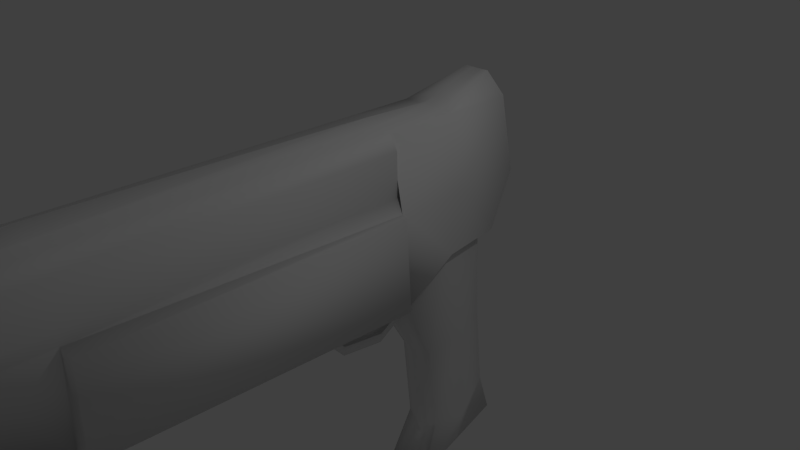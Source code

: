 # Source: Gun.blend  (saved by Blender 2.68.0; exported with 4.5.12 LTS)
import bpy
from mathutils import Matrix  # noqa: F401  (used for matrix-valued properties, if any)

bpy.ops.wm.read_factory_settings(use_empty=True)
scene = bpy.context.scene
scene.name = 'Scene'

# ---- collections
col_collection_1 = bpy.data.collections.new('Collection 1'); scene.collection.children.link(col_collection_1)

# ---- materials (node trees are filled in below, after node groups)
mat_material = bpy.data.materials.new('Material')
mat_material.alpha_threshold = 0.0
mat_material.use_transparent_shadow = False
mat_material.roughness = 0.5
mat_material.line_color = (0.0, 0.0, 0.0, 1.0)

# ---- material node trees

# ---- world
world_world = bpy.data.worlds.new('World'); scene.world = world_world
world_world.color = (0.05088, 0.05088, 0.05088)
world_world.use_sun_shadow = False
world_world.sun_shadow_jitter_overblur = 0.0
world_world.cycles.sampling_method = 'MANUAL'
world_world.cycles.sample_map_resolution = 256

# ---- cameras
cam_camera = bpy.data.cameras.new('Camera')
cam_camera.clip_end = 100.0
cam_camera.lens = 35.0
cam_camera.sensor_width = 32.0
cam_camera.sensor_height = 18.0
cam_camera.ortho_scale = 7.314
cam_camera.dof.focus_distance = 0.0
cam_camera.dof.aperture_fstop = 128.0

# ---- lights
light_lamp = bpy.data.lights.new('Lamp', 'POINT')
light_lamp.transmission_factor = 0.0
light_lamp.cutoff_distance = 30.0
light_lamp.energy = 100.0
light_lamp.shadow_buffer_clip_start = 1.001
light_lamp.shadow_soft_size = 0.1
light_lamp.shadow_maximum_resolution = 0.006
light_lamp.use_absolute_resolution = True
light_lamp.cycles.use_multiple_importance_sampling = False

# ---- meshes
me_plane = bpy.data.meshes.new('Plane')
me_plane.from_pydata([(0.33, 0.4899, -0.05137), (-0.33, 0.4899, -0.05137), (0.33, 1.0, 5.96e-08), (-0.33, 1.0, 5.96e-08), (0.33, 0.1892, -0.2466), (-0.33, 0.1892, -0.2466), (0.33, 0.02599, -0.8627), (-0.33, 0.02599, -0.8627), (0.33, 0.1924, -1.223), (-0.33, 0.1924, -1.223), (0.33, 0.4518, -1.437), (-0.33, 0.4518, -1.437), (0.33, 0.3681, -0.01665), (-0.33, 0.3681, -0.01665), (0.33, 0.8781, 0.03471), (-0.33, 0.8781, 0.03471), (0.33, 0.06731, -0.2119), (-0.33, 0.06731, -0.2119), (0.33, -0.09588, -0.828), (-0.33, -0.09588, -0.828), (0.33, 0.07054, -1.189), (-0.33, 0.07054, -1.189), (0.33, 0.33, -1.402), (-0.33, 0.33, -1.402), (0.151, 0.6011, -0.7629), (-0.151, 0.6011, -0.7629), (0.151, 0.3722, -0.7024), (-0.151, 0.3722, -0.7024), (0.151, 0.2695, -0.5765), (-0.151, 0.2695, -0.5765), (0.151, 0.2573, -0.4984), (-0.151, 0.2573, -0.4984), (0.135, 0.5504, -0.7935), (-0.135, 0.5504, -0.7935), (0.135, 0.3457, -0.7394), (-0.135, 0.3457, -0.7394), (0.135, 0.2539, -0.6269), (-0.135, 0.2539, -0.6269), (0.135, 0.243, -0.557), (-0.135, 0.243, -0.557)], [], [(1, 3, 2, 0), (0, 4, 5, 1), (4, 6, 7, 5), (6, 8, 9, 7), (8, 10, 11, 9), (13, 12, 14, 15), (12, 13, 17, 16), (16, 17, 19, 18), (18, 19, 21, 20), (20, 21, 23, 22), (9, 11, 23, 21), (5, 7, 19, 17), (0, 2, 14, 12), (10, 8, 20, 22), (6, 4, 16, 18), (3, 1, 13, 15), (7, 9, 21, 19), (1, 5, 17, 13), (8, 6, 18, 20), (4, 0, 12, 16), (11, 10, 22, 23), (2, 3, 15, 14), (24, 25, 27, 26), (27, 29, 28, 26), (29, 31, 30, 28), (32, 34, 35, 33), (35, 34, 36, 37), (37, 36, 38, 39), (30, 31, 39, 38), (25, 24, 32, 33), (24, 26, 34, 32), (29, 27, 35, 37), (31, 29, 37, 39), (27, 25, 33, 35), (26, 28, 36, 34), (28, 30, 38, 36)])
me_plane.polygons.foreach_set('use_smooth', [True] * 36)
me_plane.use_remesh_preserve_volume = False
me_plane.use_remesh_preserve_attributes = False
me_plane.use_mirror_vertex_groups = False
me_plane.update()
me_cube_001 = bpy.data.meshes.new('Cube.001')
me_cube_001.from_pydata([(0.0, -0.0804, -0.4611), (0.0, 1.791, 0.2446), (0.0, 0.7784, -2.159), (0.0, 2.097, -1.661), (0.0, 0.9422, -3.906), (0.0, 2.261, -3.408), (0.0, 0.6486, -4.436), (0.0, 2.251, -3.832), (0.4953, 0.1221, -0.6713), (0.4953, 1.719, -0.0692), (0.3092, 0.8547, -2.119), (0.3092, 1.98, -1.695), (0.3092, 0.9944, -3.61), (0.3092, 2.119, -3.186), (0.3898, 0.6486, -4.436), (0.3898, 2.251, -3.832), (0.0, 1.45, -4.134), (0.576, 0.8553, -0.1083), (0.3898, 1.438, -1.91), (0.3898, 1.601, -3.657), (0.3898, 1.45, -4.134), (0.1652, 2.251, -3.832), (0.1652, 0.6486, -4.436), (0.1249, 0.9683, -3.758), (0.1249, 0.8165, -2.139), (0.2179, 0.02085, -0.5662), (0.1249, 2.19, -3.297), (0.2179, 1.755, 0.0877), (0.1249, 2.038, -1.678), (0.1652, 1.45, -4.134)], [], [(17, 8, 10, 18), (18, 10, 12, 19), (19, 12, 14, 20), (29, 21, 15, 20), (23, 22, 14, 12), (25, 24, 10, 8), (21, 26, 13, 15), (28, 27, 9, 11), (24, 23, 12, 10), (26, 28, 11, 13), (9, 17, 18, 11), (11, 18, 19, 13), (13, 19, 20, 15), (22, 29, 20, 14), (16, 7, 21, 29), (4, 6, 22, 23), (0, 2, 24, 25), (7, 5, 26, 21), (3, 1, 27, 28), (2, 4, 23, 24), (5, 3, 28, 26), (6, 16, 29, 22)])
me_cube_001.polygons.foreach_set('use_smooth', [True] * 22)
me_cube_001.materials.append(mat_material)
me_cube_001.use_remesh_preserve_volume = False
me_cube_001.use_remesh_preserve_attributes = False
me_cube_001.use_mirror_vertex_groups = False
me_cube_001.update()
me_cube = bpy.data.meshes.new('Cube')
me_cube.from_pydata([(0.0, -0.0804, -0.4611), (0.0, 1.791, 0.2446), (0.0, 1.975, 0.7653), (0.0, -0.02489, 1.862), (0.0, 1.975, 1.765), (0.0, -4.267, -0.4611), (0.0, -4.211, 1.92), (0.0, -6.188, -0.1337), (0.0, -6.614, 0.7653), (0.0, -6.614, 1.765), (0.4953, 0.1221, -0.6713), (0.576, -0.02489, 0.7653), (0.4953, 1.719, -0.0692), (0.576, 1.975, 0.7653), (0.3898, -0.02489, 1.765), (0.3898, 1.975, 1.765), (0.3898, -4.267, -0.4611), (0.3898, -4.211, 0.7653), (0.3898, -4.211, 1.765), (0.6555, -6.188, -0.1337), (0.3898, -6.614, 0.7653), (0.3898, -6.614, 1.765), (0.0, 0.9751, 1.823), (0.576, 0.8553, -0.1083), (0.576, 0.9751, 0.7653), (0.3898, 0.9751, 1.765), (0.496, -0.02489, 0.9757), (0.496, -0.02489, 1.555), (0.496, -4.211, 0.9757), (0.496, -4.211, 1.555), (0.496, -6.614, 0.9757), (0.496, -6.614, 1.555), (0.5649, 0.1253, -0.6789), (0.6455, -0.0217, 0.7577), (0.6455, -4.264, -0.4688), (0.6455, -4.208, 0.7577), (0.0, 1.881, 2.065), (0.1877, 1.88, 2.07), (0.0, 1.151, 1.838), (0.1899, 1.15, 1.842), (0.0, -6.614, 0.9516), (0.0, -6.614, 1.579), (0.3172, -6.614, 0.9516), (0.3172, -6.614, 1.579), (0.0, -4.121, 0.9516), (0.0, -4.121, 1.579), (0.3172, -4.121, 0.9516), (0.3172, -4.121, 1.579), (0.1652, -6.614, 0.7653), (0.1069, -6.614, 1.765), (0.1069, -4.211, 1.765), (0.2179, 0.02085, -0.5662), (0.1069, -0.02489, 1.765), (0.2179, 1.755, 0.0877), (0.1652, -4.267, -0.4611), (0.298, -6.188, -0.1337), (0.1652, 1.975, 1.765), (0.2583, 1.975, 0.7653), (0.1069, 0.9751, 1.765), (0.06415, 1.88, 2.067), (0.06524, 1.151, 1.84), (0.1289, -6.614, 0.9516), (0.1289, -6.614, 1.579), (0.1289, -4.121, 0.9516), (0.1289, -4.121, 1.579)], [], [(24, 23, 12, 13), (24, 13, 15, 25), (18, 21, 31, 29), (10, 11, 33, 32), (20, 17, 28, 30), (16, 17, 20, 19), (49, 9, 41, 62), (50, 49, 21, 18), (52, 50, 18, 14), (55, 54, 16, 19), (58, 52, 14, 25), (53, 57, 13, 12), (54, 51, 10, 16), (57, 56, 15, 13), (48, 55, 19, 20), (11, 10, 23, 24), (11, 24, 25, 14), (56, 4, 36, 59), (26, 27, 29, 28), (28, 29, 31, 30), (17, 11, 26, 28), (21, 20, 30, 31), (11, 14, 27, 26), (14, 18, 29, 27), (32, 33, 35, 34), (11, 17, 35, 33), (17, 16, 34, 35), (16, 10, 32, 34), (59, 60, 39, 37), (58, 25, 39, 60), (25, 15, 37, 39), (61, 42, 46, 63), (20, 21, 43, 42), (48, 20, 42, 61), (64, 63, 46, 47), (62, 41, 45, 64), (42, 43, 47, 46), (21, 49, 62, 43), (6, 9, 49, 50), (3, 6, 50, 52), (7, 5, 54, 55), (22, 3, 52, 58), (1, 2, 57, 53), (5, 0, 51, 54), (2, 4, 56, 57), (8, 7, 55, 48), (15, 56, 59, 37), (36, 38, 60, 59), (22, 58, 60, 38), (40, 61, 63, 44), (8, 48, 61, 40), (45, 44, 63, 64), (43, 62, 64, 47)])
me_cube.polygons.foreach_set('use_smooth', [True] * 53)
me_cube.materials.append(mat_material)
me_cube.use_remesh_preserve_volume = False
me_cube.use_remesh_preserve_attributes = False
me_cube.use_mirror_vertex_groups = False
me_cube.update()

# ---- objects
ob_plane = bpy.data.objects.new('Plane', me_plane)
ob_handle = bpy.data.objects.new('Handle', me_cube_001)
ob_pistol = bpy.data.objects.new('Pistol', me_cube)
ob_lamp = bpy.data.objects.new('Lamp', light_lamp)
ob_camera = bpy.data.objects.new('Camera', cam_camera)

# ---- transforms, parenting, visibility, modifiers, constraints
ob_plane.location = (-2.853e-16, -0.8647, -1.285)
ob_plane.rotation_euler = (1.697, 6.312e-08, 3.995e-09)
ob_plane.scale = (0.3861, 1.0, 1.0)
ob_plane.lineart.crease_threshold = 0.0
ob_handle.location = (1.616e-18, 0.02729, 0.007277)
ob_handle.scale = (0.8642, 0.8642, 0.8642)
ob_handle.lock_rotations_4d = False
ob_handle.empty_display_type = 'ARROWS'
ob_handle.lineart.crease_threshold = 0.0
_m = ob_handle.modifiers.new('Mirror.001', 'MIRROR')
ob_pistol.location = (0.0, 0.0, 0.0)
ob_pistol.lock_rotations_4d = False
ob_pistol.empty_display_type = 'ARROWS'
ob_pistol.lineart.crease_threshold = 0.0
_m = ob_pistol.modifiers.new('Mirror', 'MIRROR')
_m.use_clip = True
ob_lamp.location = (4.076, 1.005, 5.904)
ob_lamp.rotation_euler = (0.6503, 0.05522, 1.866)
ob_lamp.lock_rotations_4d = False
ob_lamp.empty_display_type = 'ARROWS'
ob_lamp.color = (0.0, 0.0, 0.0, 0.0)
ob_lamp.lineart.crease_threshold = 0.0
ob_camera.location = (7.481, -6.508, 5.344)
ob_camera.rotation_euler = (1.109, 0.01082, 0.8149)
ob_camera.lock_rotations_4d = False
ob_camera.empty_display_type = 'ARROWS'
ob_camera.color = (0.0, 0.0, 0.0, 0.0)
ob_camera.display_type = 'WIRE'
ob_camera.lineart.crease_threshold = 0.0

# ---- collection membership
col_collection_1.objects.link(ob_plane)
col_collection_1.objects.link(ob_handle)
col_collection_1.objects.link(ob_pistol)
col_collection_1.objects.link(ob_lamp)
col_collection_1.objects.link(ob_camera)

# ---- scene / render settings (as saved in the file)
scene.camera = ob_camera
scene.frame_start = 1; scene.frame_end = 250; scene.frame_set(1)
scene.render.engine = 'BLENDER_EEVEE_NEXT'
scene.render.image_settings.color_mode = 'RGB'
scene.render.image_settings.compression = 90
scene.render.resolution_percentage = 50
scene.render.dither_intensity = 0.0
scene.cycles.use_denoising = False
scene.cycles.samples = 10
scene.cycles.sampling_pattern = 'TABULATED_SOBOL'
scene.cycles.light_sampling_threshold = 0.0
scene.cycles.use_adaptive_sampling = False
scene.cycles.use_light_tree = False
scene.cycles.blur_glossy = 0.0
scene.cycles.volume_bounces = 1
scene.cycles.pixel_filter_type = 'GAUSSIAN'
scene.cycles.sample_clamp_indirect = 0.0
scene.view_settings.view_transform = 'Standard'
bpy.context.view_layer.update()
